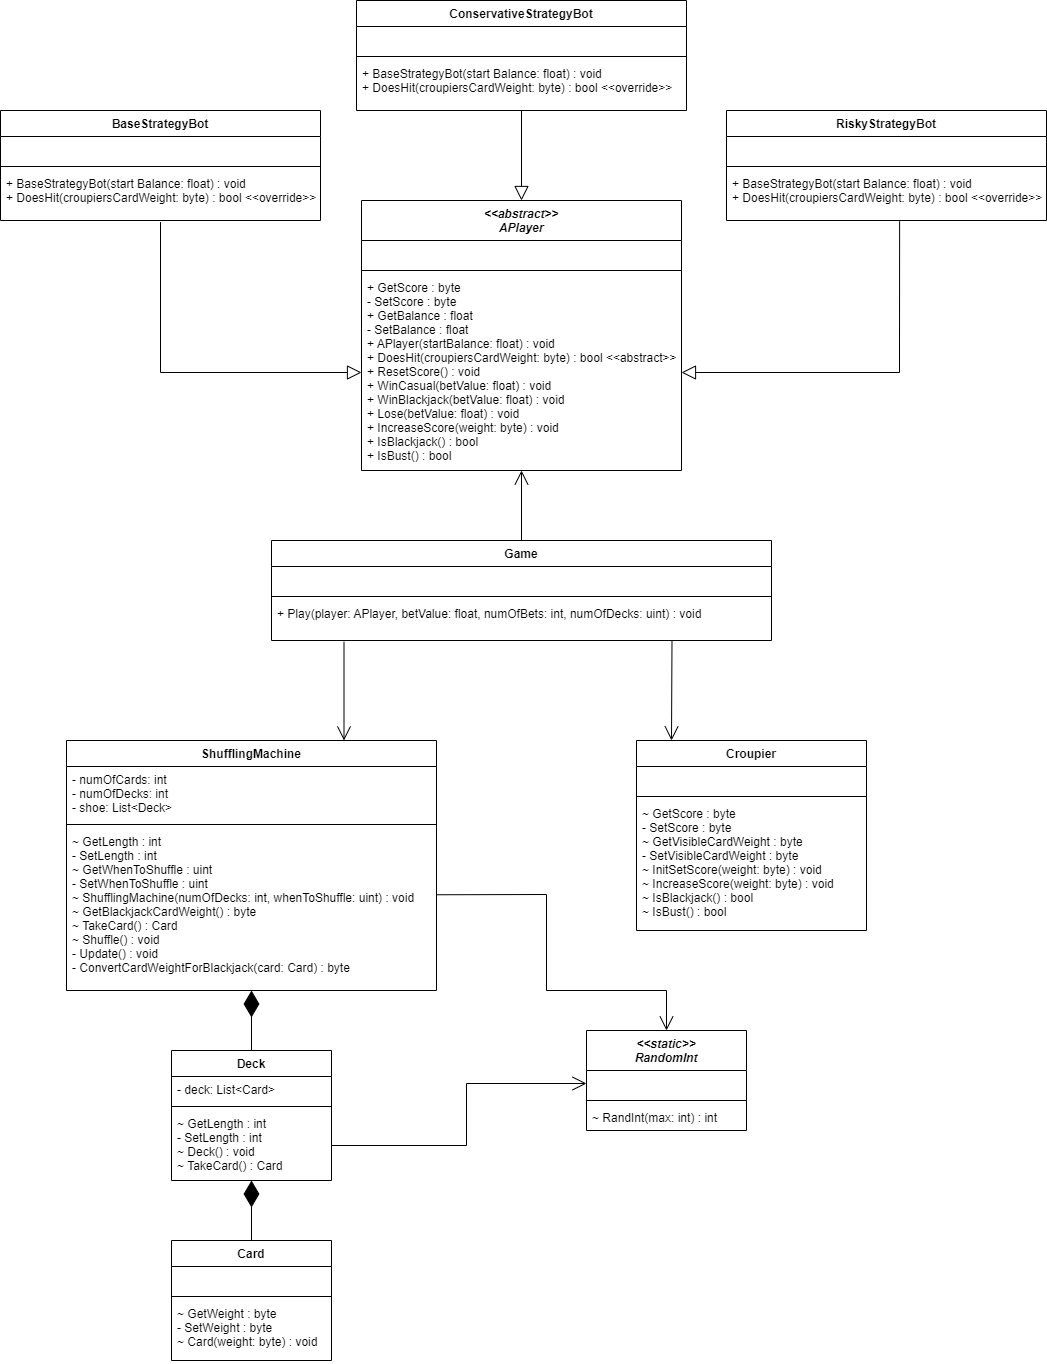

The diagram above was exported from draw.io. Its source (the exported page's mxGraphModel, read from the mxfile embedded in the PNG):
<mxGraphModel dx="1730" dy="2081" grid="1" gridSize="10" guides="1" tooltips="1" connect="1" arrows="1" fold="1" page="1" pageScale="1" pageWidth="827" pageHeight="1169" math="0" shadow="0">
  <root>
    <mxCell id="WIyWlLk6GJQsqaUBKTNV-0" />
    <mxCell id="WIyWlLk6GJQsqaUBKTNV-1" parent="WIyWlLk6GJQsqaUBKTNV-0" />
    <mxCell id="sBfuE__vjygpZAOxZCUF-0" value="Card&#10;" style="swimlane;fontStyle=1;align=center;verticalAlign=top;childLayout=stackLayout;horizontal=1;startSize=26;horizontalStack=0;resizeParent=1;resizeParentMax=0;resizeLast=0;collapsible=1;marginBottom=0;" parent="WIyWlLk6GJQsqaUBKTNV-1" vertex="1">
      <mxGeometry x="185" y="90" width="160" height="120" as="geometry" />
    </mxCell>
    <mxCell id="sBfuE__vjygpZAOxZCUF-1" value="  " style="text;strokeColor=none;fillColor=none;align=left;verticalAlign=top;spacingLeft=4;spacingRight=4;overflow=hidden;rotatable=0;points=[[0,0.5],[1,0.5]];portConstraint=eastwest;" parent="sBfuE__vjygpZAOxZCUF-0" vertex="1">
      <mxGeometry y="26" width="160" height="26" as="geometry" />
    </mxCell>
    <mxCell id="sBfuE__vjygpZAOxZCUF-2" value="" style="line;strokeWidth=1;fillColor=none;align=left;verticalAlign=middle;spacingTop=-1;spacingLeft=3;spacingRight=3;rotatable=0;labelPosition=right;points=[];portConstraint=eastwest;" parent="sBfuE__vjygpZAOxZCUF-0" vertex="1">
      <mxGeometry y="52" width="160" height="8" as="geometry" />
    </mxCell>
    <mxCell id="sBfuE__vjygpZAOxZCUF-3" value="~ GetWeight : byte&#10;- SetWeight : byte&#10;~ Card(weight: byte) : void" style="text;strokeColor=none;fillColor=none;align=left;verticalAlign=top;spacingLeft=4;spacingRight=4;overflow=hidden;rotatable=0;points=[[0,0.5],[1,0.5]];portConstraint=eastwest;" parent="sBfuE__vjygpZAOxZCUF-0" vertex="1">
      <mxGeometry y="60" width="160" height="60" as="geometry" />
    </mxCell>
    <mxCell id="sBfuE__vjygpZAOxZCUF-4" value="Deck" style="swimlane;fontStyle=1;align=center;verticalAlign=top;childLayout=stackLayout;horizontal=1;startSize=26;horizontalStack=0;resizeParent=1;resizeParentMax=0;resizeLast=0;collapsible=1;marginBottom=0;" parent="WIyWlLk6GJQsqaUBKTNV-1" vertex="1">
      <mxGeometry x="185" y="-100" width="160" height="130" as="geometry" />
    </mxCell>
    <mxCell id="sBfuE__vjygpZAOxZCUF-5" value="- deck: List&lt;Card&gt;" style="text;strokeColor=none;fillColor=none;align=left;verticalAlign=top;spacingLeft=4;spacingRight=4;overflow=hidden;rotatable=0;points=[[0,0.5],[1,0.5]];portConstraint=eastwest;" parent="sBfuE__vjygpZAOxZCUF-4" vertex="1">
      <mxGeometry y="26" width="160" height="26" as="geometry" />
    </mxCell>
    <mxCell id="sBfuE__vjygpZAOxZCUF-6" value="" style="line;strokeWidth=1;fillColor=none;align=left;verticalAlign=middle;spacingTop=-1;spacingLeft=3;spacingRight=3;rotatable=0;labelPosition=right;points=[];portConstraint=eastwest;" parent="sBfuE__vjygpZAOxZCUF-4" vertex="1">
      <mxGeometry y="52" width="160" height="8" as="geometry" />
    </mxCell>
    <mxCell id="sBfuE__vjygpZAOxZCUF-7" value="~ GetLength : int&#10;- SetLength : int&#10;~ Deck() : void&#10;~ TakeCard() : Card" style="text;strokeColor=none;fillColor=none;align=left;verticalAlign=top;spacingLeft=4;spacingRight=4;overflow=hidden;rotatable=0;points=[[0,0.5],[1,0.5]];portConstraint=eastwest;" parent="sBfuE__vjygpZAOxZCUF-4" vertex="1">
      <mxGeometry y="60" width="160" height="70" as="geometry" />
    </mxCell>
    <mxCell id="sBfuE__vjygpZAOxZCUF-8" value="ShufflingMachine" style="swimlane;fontStyle=1;align=center;verticalAlign=top;childLayout=stackLayout;horizontal=1;startSize=26;horizontalStack=0;resizeParent=1;resizeParentMax=0;resizeLast=0;collapsible=1;marginBottom=0;" parent="WIyWlLk6GJQsqaUBKTNV-1" vertex="1">
      <mxGeometry x="80" y="-410" width="370" height="250" as="geometry" />
    </mxCell>
    <mxCell id="sBfuE__vjygpZAOxZCUF-9" value="- numOfCards: int&#10;- numOfDecks: int&#10;- shoe: List&lt;Deck&gt;" style="text;strokeColor=none;fillColor=none;align=left;verticalAlign=top;spacingLeft=4;spacingRight=4;overflow=hidden;rotatable=0;points=[[0,0.5],[1,0.5]];portConstraint=eastwest;" parent="sBfuE__vjygpZAOxZCUF-8" vertex="1">
      <mxGeometry y="26" width="370" height="54" as="geometry" />
    </mxCell>
    <mxCell id="sBfuE__vjygpZAOxZCUF-10" value="" style="line;strokeWidth=1;fillColor=none;align=left;verticalAlign=middle;spacingTop=-1;spacingLeft=3;spacingRight=3;rotatable=0;labelPosition=right;points=[];portConstraint=eastwest;" parent="sBfuE__vjygpZAOxZCUF-8" vertex="1">
      <mxGeometry y="80" width="370" height="8" as="geometry" />
    </mxCell>
    <mxCell id="sBfuE__vjygpZAOxZCUF-11" value="~ GetLength : int&#10;- SetLength : int&#10;~ GetWhenToShuffle : uint&#10;- SetWhenToShuffle : uint&#10;~ ShufflingMachine(numOfDecks: int, whenToShuffle: uint) : void&#10;~ GetBlackjackCardWeight() : byte&#10;~ TakeCard() : Card&#10;~ Shuffle() : void&#10;- Update() : void&#10;- ConvertCardWeightForBlackjack(card: Card) : byte" style="text;strokeColor=none;fillColor=none;align=left;verticalAlign=top;spacingLeft=4;spacingRight=4;overflow=hidden;rotatable=0;points=[[0,0.5],[1,0.5]];portConstraint=eastwest;" parent="sBfuE__vjygpZAOxZCUF-8" vertex="1">
      <mxGeometry y="88" width="370" height="162" as="geometry" />
    </mxCell>
    <mxCell id="sBfuE__vjygpZAOxZCUF-17" value="&lt;&lt;static&gt;&gt;&#10;RandomInt" style="swimlane;fontStyle=3;align=center;verticalAlign=top;childLayout=stackLayout;horizontal=1;startSize=40;horizontalStack=0;resizeParent=1;resizeParentMax=0;resizeLast=0;collapsible=1;marginBottom=0;" parent="WIyWlLk6GJQsqaUBKTNV-1" vertex="1">
      <mxGeometry x="600" y="-120" width="160" height="100" as="geometry">
        <mxRectangle x="190" y="410" width="170" height="220" as="alternateBounds" />
      </mxGeometry>
    </mxCell>
    <mxCell id="sBfuE__vjygpZAOxZCUF-18" value=" " style="text;strokeColor=none;fillColor=none;align=left;verticalAlign=top;spacingLeft=4;spacingRight=4;overflow=hidden;rotatable=0;points=[[0,0.5],[1,0.5]];portConstraint=eastwest;" parent="sBfuE__vjygpZAOxZCUF-17" vertex="1">
      <mxGeometry y="40" width="160" height="26" as="geometry" />
    </mxCell>
    <mxCell id="sBfuE__vjygpZAOxZCUF-19" value="" style="line;strokeWidth=1;fillColor=none;align=left;verticalAlign=middle;spacingTop=-1;spacingLeft=3;spacingRight=3;rotatable=0;labelPosition=right;points=[];portConstraint=eastwest;" parent="sBfuE__vjygpZAOxZCUF-17" vertex="1">
      <mxGeometry y="66" width="160" height="8" as="geometry" />
    </mxCell>
    <mxCell id="sBfuE__vjygpZAOxZCUF-20" value="~ RandInt(max: int) : int" style="text;strokeColor=none;fillColor=none;align=left;verticalAlign=top;spacingLeft=4;spacingRight=4;overflow=hidden;rotatable=0;points=[[0,0.5],[1,0.5]];portConstraint=eastwest;" parent="sBfuE__vjygpZAOxZCUF-17" vertex="1">
      <mxGeometry y="74" width="160" height="26" as="geometry" />
    </mxCell>
    <mxCell id="sBfuE__vjygpZAOxZCUF-21" value="Game" style="swimlane;fontStyle=1;align=center;verticalAlign=top;childLayout=stackLayout;horizontal=1;startSize=26;horizontalStack=0;resizeParent=1;resizeParentMax=0;resizeLast=0;collapsible=1;marginBottom=0;" parent="WIyWlLk6GJQsqaUBKTNV-1" vertex="1">
      <mxGeometry x="285" y="-610" width="500" height="100" as="geometry" />
    </mxCell>
    <mxCell id="sBfuE__vjygpZAOxZCUF-22" value=" " style="text;strokeColor=none;fillColor=none;align=left;verticalAlign=top;spacingLeft=4;spacingRight=4;overflow=hidden;rotatable=0;points=[[0,0.5],[1,0.5]];portConstraint=eastwest;" parent="sBfuE__vjygpZAOxZCUF-21" vertex="1">
      <mxGeometry y="26" width="500" height="26" as="geometry" />
    </mxCell>
    <mxCell id="sBfuE__vjygpZAOxZCUF-23" value="" style="line;strokeWidth=1;fillColor=none;align=left;verticalAlign=middle;spacingTop=-1;spacingLeft=3;spacingRight=3;rotatable=0;labelPosition=right;points=[];portConstraint=eastwest;" parent="sBfuE__vjygpZAOxZCUF-21" vertex="1">
      <mxGeometry y="52" width="500" height="8" as="geometry" />
    </mxCell>
    <mxCell id="sBfuE__vjygpZAOxZCUF-24" value="+ Play(player: APlayer, betValue: float, numOfBets: int, numOfDecks: uint) : void" style="text;strokeColor=none;fillColor=none;align=left;verticalAlign=top;spacingLeft=4;spacingRight=4;overflow=hidden;rotatable=0;points=[[0,0.5],[1,0.5]];portConstraint=eastwest;" parent="sBfuE__vjygpZAOxZCUF-21" vertex="1">
      <mxGeometry y="60" width="500" height="40" as="geometry" />
    </mxCell>
    <mxCell id="sBfuE__vjygpZAOxZCUF-25" value="Croupier" style="swimlane;fontStyle=1;align=center;verticalAlign=top;childLayout=stackLayout;horizontal=1;startSize=26;horizontalStack=0;resizeParent=1;resizeParentMax=0;resizeLast=0;collapsible=1;marginBottom=0;" parent="WIyWlLk6GJQsqaUBKTNV-1" vertex="1">
      <mxGeometry x="650" y="-410" width="230" height="190" as="geometry" />
    </mxCell>
    <mxCell id="sBfuE__vjygpZAOxZCUF-26" value=" " style="text;strokeColor=none;fillColor=none;align=left;verticalAlign=top;spacingLeft=4;spacingRight=4;overflow=hidden;rotatable=0;points=[[0,0.5],[1,0.5]];portConstraint=eastwest;" parent="sBfuE__vjygpZAOxZCUF-25" vertex="1">
      <mxGeometry y="26" width="230" height="26" as="geometry" />
    </mxCell>
    <mxCell id="sBfuE__vjygpZAOxZCUF-27" value="" style="line;strokeWidth=1;fillColor=none;align=left;verticalAlign=middle;spacingTop=-1;spacingLeft=3;spacingRight=3;rotatable=0;labelPosition=right;points=[];portConstraint=eastwest;" parent="sBfuE__vjygpZAOxZCUF-25" vertex="1">
      <mxGeometry y="52" width="230" height="8" as="geometry" />
    </mxCell>
    <mxCell id="sBfuE__vjygpZAOxZCUF-28" value="~ GetScore : byte&#10;- SetScore : byte&#10;~ GetVisibleCardWeight : byte&#10;- SetVisibleCardWeight : byte&#10;~ InitSetScore(weight: byte) : void&#10;~ IncreaseScore(weight: byte) : void&#10;~ IsBlackjack() : bool&#10;~ IsBust() : bool" style="text;strokeColor=none;fillColor=none;align=left;verticalAlign=top;spacingLeft=4;spacingRight=4;overflow=hidden;rotatable=0;points=[[0,0.5],[1,0.5]];portConstraint=eastwest;" parent="sBfuE__vjygpZAOxZCUF-25" vertex="1">
      <mxGeometry y="60" width="230" height="130" as="geometry" />
    </mxCell>
    <mxCell id="sBfuE__vjygpZAOxZCUF-30" value="&lt;&lt;abstract&gt;&gt;&#10;APlayer" style="swimlane;fontStyle=3;align=center;verticalAlign=top;childLayout=stackLayout;horizontal=1;startSize=40;horizontalStack=0;resizeParent=1;resizeParentMax=0;resizeLast=0;collapsible=1;marginBottom=0;" parent="WIyWlLk6GJQsqaUBKTNV-1" vertex="1">
      <mxGeometry x="375" y="-950" width="320" height="270" as="geometry" />
    </mxCell>
    <mxCell id="sBfuE__vjygpZAOxZCUF-31" value="  " style="text;strokeColor=none;fillColor=none;align=left;verticalAlign=top;spacingLeft=4;spacingRight=4;overflow=hidden;rotatable=0;points=[[0,0.5],[1,0.5]];portConstraint=eastwest;" parent="sBfuE__vjygpZAOxZCUF-30" vertex="1">
      <mxGeometry y="40" width="320" height="26" as="geometry" />
    </mxCell>
    <mxCell id="sBfuE__vjygpZAOxZCUF-32" value="" style="line;strokeWidth=1;fillColor=none;align=left;verticalAlign=middle;spacingTop=-1;spacingLeft=3;spacingRight=3;rotatable=0;labelPosition=right;points=[];portConstraint=eastwest;" parent="sBfuE__vjygpZAOxZCUF-30" vertex="1">
      <mxGeometry y="66" width="320" height="8" as="geometry" />
    </mxCell>
    <mxCell id="sBfuE__vjygpZAOxZCUF-33" value="+ GetScore : byte&#10;- SetScore : byte&#10;+ GetBalance : float&#10;- SetBalance : float&#10;+ APlayer(startBalance: float) : void&#10;+ DoesHit(croupiersCardWeight: byte) : bool &lt;&lt;abstract&gt;&gt;&#10;+ ResetScore() : void&#10;+ WinCasual(betValue: float) : void&#10;+ WinBlackjack(betValue: float) : void&#10;+ Lose(betValue: float) : void&#10;+ IncreaseScore(weight: byte) : void&#10;+ IsBlackjack() : bool&#10;+ IsBust() : bool" style="text;strokeColor=none;fillColor=none;align=left;verticalAlign=top;spacingLeft=4;spacingRight=4;overflow=hidden;rotatable=0;points=[[0,0.5],[1,0.5]];portConstraint=eastwest;" parent="sBfuE__vjygpZAOxZCUF-30" vertex="1">
      <mxGeometry y="74" width="320" height="196" as="geometry" />
    </mxCell>
    <mxCell id="sBfuE__vjygpZAOxZCUF-34" value="BaseStrategyBot" style="swimlane;fontStyle=1;align=center;verticalAlign=top;childLayout=stackLayout;horizontal=1;startSize=26;horizontalStack=0;resizeParent=1;resizeParentMax=0;resizeLast=0;collapsible=1;marginBottom=0;" parent="WIyWlLk6GJQsqaUBKTNV-1" vertex="1">
      <mxGeometry x="14" y="-1040" width="320" height="110" as="geometry" />
    </mxCell>
    <mxCell id="sBfuE__vjygpZAOxZCUF-35" value=" " style="text;strokeColor=none;fillColor=none;align=left;verticalAlign=top;spacingLeft=4;spacingRight=4;overflow=hidden;rotatable=0;points=[[0,0.5],[1,0.5]];portConstraint=eastwest;" parent="sBfuE__vjygpZAOxZCUF-34" vertex="1">
      <mxGeometry y="26" width="320" height="26" as="geometry" />
    </mxCell>
    <mxCell id="sBfuE__vjygpZAOxZCUF-36" value="" style="line;strokeWidth=1;fillColor=none;align=left;verticalAlign=middle;spacingTop=-1;spacingLeft=3;spacingRight=3;rotatable=0;labelPosition=right;points=[];portConstraint=eastwest;" parent="sBfuE__vjygpZAOxZCUF-34" vertex="1">
      <mxGeometry y="52" width="320" height="8" as="geometry" />
    </mxCell>
    <mxCell id="sBfuE__vjygpZAOxZCUF-37" value="+ BaseStrategyBot(start Balance: float) : void&#10;+ DoesHit(croupiersCardWeight: byte) : bool &lt;&lt;override&gt;&gt;" style="text;strokeColor=none;fillColor=none;align=left;verticalAlign=top;spacingLeft=4;spacingRight=4;overflow=hidden;rotatable=0;points=[[0,0.5],[1,0.5]];portConstraint=eastwest;" parent="sBfuE__vjygpZAOxZCUF-34" vertex="1">
      <mxGeometry y="60" width="320" height="50" as="geometry" />
    </mxCell>
    <mxCell id="sBfuE__vjygpZAOxZCUF-42" value="RiskyStrategyBot" style="swimlane;fontStyle=1;align=center;verticalAlign=top;childLayout=stackLayout;horizontal=1;startSize=26;horizontalStack=0;resizeParent=1;resizeParentMax=0;resizeLast=0;collapsible=1;marginBottom=0;" parent="WIyWlLk6GJQsqaUBKTNV-1" vertex="1">
      <mxGeometry x="740" y="-1040" width="320" height="110" as="geometry" />
    </mxCell>
    <mxCell id="sBfuE__vjygpZAOxZCUF-43" value=" " style="text;strokeColor=none;fillColor=none;align=left;verticalAlign=top;spacingLeft=4;spacingRight=4;overflow=hidden;rotatable=0;points=[[0,0.5],[1,0.5]];portConstraint=eastwest;" parent="sBfuE__vjygpZAOxZCUF-42" vertex="1">
      <mxGeometry y="26" width="320" height="26" as="geometry" />
    </mxCell>
    <mxCell id="sBfuE__vjygpZAOxZCUF-44" value="" style="line;strokeWidth=1;fillColor=none;align=left;verticalAlign=middle;spacingTop=-1;spacingLeft=3;spacingRight=3;rotatable=0;labelPosition=right;points=[];portConstraint=eastwest;" parent="sBfuE__vjygpZAOxZCUF-42" vertex="1">
      <mxGeometry y="52" width="320" height="8" as="geometry" />
    </mxCell>
    <mxCell id="sBfuE__vjygpZAOxZCUF-45" value="+ BaseStrategyBot(start Balance: float) : void&#10;+ DoesHit(croupiersCardWeight: byte) : bool &lt;&lt;override&gt;&gt;" style="text;strokeColor=none;fillColor=none;align=left;verticalAlign=top;spacingLeft=4;spacingRight=4;overflow=hidden;rotatable=0;points=[[0,0.5],[1,0.5]];portConstraint=eastwest;" parent="sBfuE__vjygpZAOxZCUF-42" vertex="1">
      <mxGeometry y="60" width="320" height="50" as="geometry" />
    </mxCell>
    <mxCell id="sBfuE__vjygpZAOxZCUF-46" value="ConservativeStrategyBot" style="swimlane;fontStyle=1;align=center;verticalAlign=top;childLayout=stackLayout;horizontal=1;startSize=26;horizontalStack=0;resizeParent=1;resizeParentMax=0;resizeLast=0;collapsible=1;marginBottom=0;" parent="WIyWlLk6GJQsqaUBKTNV-1" vertex="1">
      <mxGeometry x="370" y="-1150" width="330" height="110" as="geometry" />
    </mxCell>
    <mxCell id="sBfuE__vjygpZAOxZCUF-47" value=" " style="text;strokeColor=none;fillColor=none;align=left;verticalAlign=top;spacingLeft=4;spacingRight=4;overflow=hidden;rotatable=0;points=[[0,0.5],[1,0.5]];portConstraint=eastwest;" parent="sBfuE__vjygpZAOxZCUF-46" vertex="1">
      <mxGeometry y="26" width="330" height="26" as="geometry" />
    </mxCell>
    <mxCell id="sBfuE__vjygpZAOxZCUF-48" value="" style="line;strokeWidth=1;fillColor=none;align=left;verticalAlign=middle;spacingTop=-1;spacingLeft=3;spacingRight=3;rotatable=0;labelPosition=right;points=[];portConstraint=eastwest;" parent="sBfuE__vjygpZAOxZCUF-46" vertex="1">
      <mxGeometry y="52" width="330" height="8" as="geometry" />
    </mxCell>
    <mxCell id="sBfuE__vjygpZAOxZCUF-49" value="+ BaseStrategyBot(start Balance: float) : void&#10;+ DoesHit(croupiersCardWeight: byte) : bool &lt;&lt;override&gt;&gt;" style="text;strokeColor=none;fillColor=none;align=left;verticalAlign=top;spacingLeft=4;spacingRight=4;overflow=hidden;rotatable=0;points=[[0,0.5],[1,0.5]];portConstraint=eastwest;" parent="sBfuE__vjygpZAOxZCUF-46" vertex="1">
      <mxGeometry y="60" width="330" height="50" as="geometry" />
    </mxCell>
    <mxCell id="sBfuE__vjygpZAOxZCUF-50" value="" style="endArrow=block;endFill=0;endSize=12;exitX=0.5;exitY=1.032;exitDx=0;exitDy=0;entryX=0;entryY=0.5;entryDx=0;entryDy=0;rounded=0;exitPerimeter=0;" parent="WIyWlLk6GJQsqaUBKTNV-1" source="sBfuE__vjygpZAOxZCUF-37" target="sBfuE__vjygpZAOxZCUF-33" edge="1">
      <mxGeometry width="160" relative="1" as="geometry">
        <mxPoint x="110" y="-860" as="sourcePoint" />
        <mxPoint x="210" y="-920" as="targetPoint" />
        <Array as="points">
          <mxPoint x="174" y="-778" />
        </Array>
      </mxGeometry>
    </mxCell>
    <mxCell id="sBfuE__vjygpZAOxZCUF-51" value="" style="endArrow=block;endFill=0;endSize=12;html=1;rounded=0;exitX=0.541;exitY=1.016;exitDx=0;exitDy=0;entryX=1;entryY=0.5;entryDx=0;entryDy=0;exitPerimeter=0;" parent="WIyWlLk6GJQsqaUBKTNV-1" source="sBfuE__vjygpZAOxZCUF-45" target="sBfuE__vjygpZAOxZCUF-33" edge="1">
      <mxGeometry width="160" relative="1" as="geometry">
        <mxPoint x="660" y="-940" as="sourcePoint" />
        <mxPoint x="820" y="-940" as="targetPoint" />
        <Array as="points">
          <mxPoint x="913" y="-778" />
        </Array>
      </mxGeometry>
    </mxCell>
    <mxCell id="sBfuE__vjygpZAOxZCUF-52" value="" style="endArrow=block;endFill=0;endSize=12;html=1;rounded=0;entryX=0.5;entryY=0;entryDx=0;entryDy=0;" parent="WIyWlLk6GJQsqaUBKTNV-1" edge="1" target="sBfuE__vjygpZAOxZCUF-30">
      <mxGeometry width="160" relative="1" as="geometry">
        <mxPoint x="535" y="-1040" as="sourcePoint" />
        <mxPoint x="535" y="-910" as="targetPoint" />
      </mxGeometry>
    </mxCell>
    <mxCell id="sBfuE__vjygpZAOxZCUF-54" value="" style="endArrow=open;endFill=1;endSize=12;html=1;rounded=0;exitX=1;exitY=0.5;exitDx=0;exitDy=0;entryX=0;entryY=0.5;entryDx=0;entryDy=0;" parent="WIyWlLk6GJQsqaUBKTNV-1" source="sBfuE__vjygpZAOxZCUF-7" target="sBfuE__vjygpZAOxZCUF-18" edge="1">
      <mxGeometry width="160" relative="1" as="geometry">
        <mxPoint x="440" y="-170" as="sourcePoint" />
        <mxPoint x="600" y="-170" as="targetPoint" />
        <Array as="points">
          <mxPoint x="480" y="-5" />
          <mxPoint x="480" y="-67" />
        </Array>
      </mxGeometry>
    </mxCell>
    <mxCell id="sBfuE__vjygpZAOxZCUF-55" value="" style="endArrow=open;endFill=1;endSize=12;html=1;rounded=0;entryX=0.5;entryY=0;entryDx=0;entryDy=0;exitX=1.002;exitY=0.409;exitDx=0;exitDy=0;exitPerimeter=0;" parent="WIyWlLk6GJQsqaUBKTNV-1" source="sBfuE__vjygpZAOxZCUF-11" target="sBfuE__vjygpZAOxZCUF-17" edge="1">
      <mxGeometry width="160" relative="1" as="geometry">
        <mxPoint x="500" y="-170" as="sourcePoint" />
        <mxPoint x="600" y="-170" as="targetPoint" />
        <Array as="points">
          <mxPoint x="560" y="-256" />
          <mxPoint x="560" y="-160" />
          <mxPoint x="680" y="-160" />
        </Array>
      </mxGeometry>
    </mxCell>
    <mxCell id="sBfuE__vjygpZAOxZCUF-59" value="" style="endArrow=diamondThin;endFill=1;endSize=24;html=1;rounded=0;exitX=0.5;exitY=0;exitDx=0;exitDy=0;" parent="WIyWlLk6GJQsqaUBKTNV-1" source="sBfuE__vjygpZAOxZCUF-0" target="sBfuE__vjygpZAOxZCUF-7" edge="1">
      <mxGeometry width="160" relative="1" as="geometry">
        <mxPoint x="260" y="60" as="sourcePoint" />
        <mxPoint x="520" y="-60" as="targetPoint" />
      </mxGeometry>
    </mxCell>
    <mxCell id="sBfuE__vjygpZAOxZCUF-60" value="" style="endArrow=diamondThin;endFill=1;endSize=24;html=1;rounded=0;exitX=0.5;exitY=0;exitDx=0;exitDy=0;" parent="WIyWlLk6GJQsqaUBKTNV-1" source="sBfuE__vjygpZAOxZCUF-4" target="sBfuE__vjygpZAOxZCUF-11" edge="1">
      <mxGeometry width="160" relative="1" as="geometry">
        <mxPoint x="380" y="-90" as="sourcePoint" />
        <mxPoint x="540" y="-90" as="targetPoint" />
      </mxGeometry>
    </mxCell>
    <mxCell id="sBfuE__vjygpZAOxZCUF-61" value="" style="endArrow=open;endFill=1;endSize=12;html=1;rounded=0;exitX=0.801;exitY=0.993;exitDx=0;exitDy=0;exitPerimeter=0;" parent="WIyWlLk6GJQsqaUBKTNV-1" edge="1" source="sBfuE__vjygpZAOxZCUF-24">
      <mxGeometry width="160" relative="1" as="geometry">
        <mxPoint x="685" y="-460" as="sourcePoint" />
        <mxPoint x="685" y="-410" as="targetPoint" />
      </mxGeometry>
    </mxCell>
    <mxCell id="sBfuE__vjygpZAOxZCUF-62" value="" style="endArrow=open;endFill=1;endSize=12;html=1;rounded=0;entryX=0.75;entryY=0;entryDx=0;entryDy=0;exitX=0.145;exitY=1.033;exitDx=0;exitDy=0;exitPerimeter=0;" parent="WIyWlLk6GJQsqaUBKTNV-1" target="sBfuE__vjygpZAOxZCUF-8" edge="1" source="sBfuE__vjygpZAOxZCUF-24">
      <mxGeometry width="160" relative="1" as="geometry">
        <mxPoint x="358" y="-460" as="sourcePoint" />
        <mxPoint x="550" y="-380" as="targetPoint" />
      </mxGeometry>
    </mxCell>
    <mxCell id="-V9DYXORLBacgbHobFbk-0" value="" style="endArrow=open;endFill=1;endSize=12;html=1;rounded=0;exitX=0.5;exitY=0;exitDx=0;exitDy=0;" edge="1" parent="WIyWlLk6GJQsqaUBKTNV-1" source="sBfuE__vjygpZAOxZCUF-21">
      <mxGeometry width="160" relative="1" as="geometry">
        <mxPoint x="367.5" y="-498.68000000000006" as="sourcePoint" />
        <mxPoint x="535" y="-680" as="targetPoint" />
      </mxGeometry>
    </mxCell>
  </root>
</mxGraphModel>